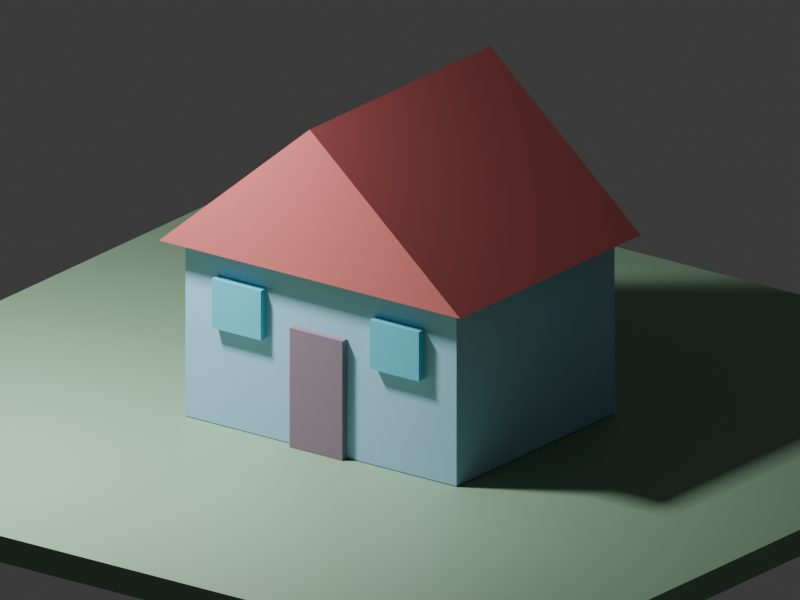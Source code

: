 # Source: scene_v2.blend  (saved by Blender 5.2.45; exported with 4.5.12 LTS)
import bpy
from mathutils import Matrix  # noqa: F401  (used for matrix-valued properties, if any)

bpy.ops.wm.read_factory_settings(use_empty=True)
scene = bpy.context.scene
scene.name = 'Scene'

# ---- collections
col_collection = bpy.data.collections.new('Collection'); scene.collection.children.link(col_collection)

# ---- materials (node trees are filled in below, after node groups)
mat_wall = bpy.data.materials.new('wall')
mat_wall.diffuse_color = (0.32, 0.58, 0.75, 1.0)
mat_grass = bpy.data.materials.new('grass')
mat_grass.diffuse_color = (0.23, 0.38, 0.25, 1.0)
mat_door = bpy.data.materials.new('door')
mat_door.diffuse_color = (0.25, 0.17, 0.23, 1.0)
mat_glass = bpy.data.materials.new('glass')
mat_glass.diffuse_color = (0.1, 0.53, 0.7, 1.0)
mat_roof = bpy.data.materials.new('roof')
mat_roof.diffuse_color = (0.64, 0.15, 0.15, 1.0)

# ---- material node trees
mat_wall.use_nodes = True; mat_wall.node_tree.nodes.clear()
_N = mat_wall.node_tree.nodes; _L = mat_wall.node_tree.links
n0 = _N.new('ShaderNodeBsdfPrincipled'); n0.name = 'Principled BSDF'; n0.location = (-200, 100)
n0.inputs[0].default_value = (0.32, 0.58, 0.75, 1.0)
n0.inputs[10].default_value = 0.005
n1 = _N.new('ShaderNodeOutputMaterial'); n1.name = 'Material Output'; n1.location = (200, 100)
_L.new(n0.outputs[0], n1.inputs[0])
n1.is_active_output = True
mat_grass.use_nodes = True; mat_grass.node_tree.nodes.clear()
_N = mat_grass.node_tree.nodes; _L = mat_grass.node_tree.links
n0 = _N.new('ShaderNodeBsdfPrincipled'); n0.name = 'Principled BSDF'; n0.location = (-200, 100)
n0.inputs[0].default_value = (0.23, 0.38, 0.25, 1.0)
n0.inputs[10].default_value = 0.005
n1 = _N.new('ShaderNodeOutputMaterial'); n1.name = 'Material Output'; n1.location = (200, 100)
_L.new(n0.outputs[0], n1.inputs[0])
n1.is_active_output = True
mat_door.use_nodes = True; mat_door.node_tree.nodes.clear()
_N = mat_door.node_tree.nodes; _L = mat_door.node_tree.links
n0 = _N.new('ShaderNodeBsdfPrincipled'); n0.name = 'Principled BSDF'; n0.location = (-200, 100)
n0.inputs[0].default_value = (0.25, 0.17, 0.23, 1.0)
n0.inputs[10].default_value = 0.005
n1 = _N.new('ShaderNodeOutputMaterial'); n1.name = 'Material Output'; n1.location = (200, 100)
_L.new(n0.outputs[0], n1.inputs[0])
n1.is_active_output = True
mat_glass.use_nodes = True; mat_glass.node_tree.nodes.clear()
_N = mat_glass.node_tree.nodes; _L = mat_glass.node_tree.links
n0 = _N.new('ShaderNodeBsdfPrincipled'); n0.name = 'Principled BSDF'; n0.location = (-200, 100)
n0.inputs[0].default_value = (0.1, 0.53, 0.7, 1.0)
n0.inputs[10].default_value = 0.005
n1 = _N.new('ShaderNodeOutputMaterial'); n1.name = 'Material Output'; n1.location = (200, 100)
_L.new(n0.outputs[0], n1.inputs[0])
n1.is_active_output = True
mat_roof.use_nodes = True; mat_roof.node_tree.nodes.clear()
_N = mat_roof.node_tree.nodes; _L = mat_roof.node_tree.links
n0 = _N.new('ShaderNodeBsdfPrincipled'); n0.name = 'Principled BSDF'; n0.location = (-200, 100)
n0.inputs[0].default_value = (0.64, 0.15, 0.15, 1.0)
n0.inputs[10].default_value = 0.005
n1 = _N.new('ShaderNodeOutputMaterial'); n1.name = 'Material Output'; n1.location = (200, 100)
_L.new(n0.outputs[0], n1.inputs[0])
n1.is_active_output = True

# ---- world
world_world = bpy.data.worlds.new('World'); scene.world = world_world
world_world.use_nodes = True; world_world.node_tree.nodes.clear()
_N = world_world.node_tree.nodes; _L = world_world.node_tree.links
n0 = _N.new('ShaderNodeOutputWorld'); n0.name = 'World Output'; n0.location = (200, 100)
n1 = _N.new('ShaderNodeBackground'); n1.name = 'Background'; n1.location = (-200, 100)
n1.inputs[0].default_value = (0.05088, 0.05088, 0.05088, 1.0)
_L.new(n1.outputs[0], n0.inputs[0])
n0.is_active_output = True
world_world.color = (0.05088, 0.05088, 0.05088)
world_world.sun_shadow_jitter_overblur = 0.0

# ---- cameras
cam_camera_001 = bpy.data.cameras.new('Camera.001')
cam_camera_001.type = 'ORTHO'
cam_camera_001.ortho_scale = 8.5

# ---- lights
light_area = bpy.data.lights.new('Area', 'AREA')
light_area.energy = 1300.0
light_area.size = 1.0
light_area.size_y = 1.0

# ---- meshes
me_cube_001 = bpy.data.meshes.new('Cube.001')
me_cube_001.from_pydata([(-1.8, -1.4, -1.0), (-1.8, -1.4, 1.0), (-1.8, 1.4, -1.0), (-1.8, 1.4, 1.0), (1.8, -1.4, -1.0), (1.8, -1.4, 1.0), (1.8, 1.4, -1.0), (1.8, 1.4, 1.0)], [], [(0, 1, 3, 2), (2, 3, 7, 6), (6, 7, 5, 4), (4, 5, 1, 0), (2, 6, 4, 0), (7, 3, 1, 5)])
_uv = me_cube_001.uv_layers.new(name='UVMap')
_uv.uv.foreach_set('vector', [0.375, 0.0, 0.625, 0.0, 0.625, 0.25, 0.375, 0.25, 0.375, 0.25, 0.625, 0.25, 0.625, 0.5, 0.375, 0.5, 0.375, 0.5, 0.625, 0.5, 0.625, 0.75, 0.375, 0.75, 0.375, 0.75, 0.625, 0.75, 0.625, 1.0, 0.375, 1.0, 0.125, 0.5, 0.375, 0.5, 0.375, 0.75, 0.125, 0.75, 0.625, 0.5, 0.875, 0.5, 0.875, 0.75, 0.625, 0.75])
me_cube_001.materials.append(mat_wall)
me_cube_001.update()
me_cube_002 = bpy.data.meshes.new('Cube.002')
me_cube_002.from_pydata([(-5.5, -5.5, -0.15), (-5.5, -5.5, 0.15), (-5.5, 5.5, -0.15), (-5.5, 5.5, 0.15), (5.5, -5.5, -0.15), (5.5, -5.5, 0.15), (5.5, 5.5, -0.15), (5.5, 5.5, 0.15)], [], [(0, 1, 3, 2), (2, 3, 7, 6), (6, 7, 5, 4), (4, 5, 1, 0), (2, 6, 4, 0), (7, 3, 1, 5)])
_uv = me_cube_002.uv_layers.new(name='UVMap')
_uv.uv.foreach_set('vector', [0.375, 0.0, 0.625, 0.0, 0.625, 0.25, 0.375, 0.25, 0.375, 0.25, 0.625, 0.25, 0.625, 0.5, 0.375, 0.5, 0.375, 0.5, 0.625, 0.5, 0.625, 0.75, 0.375, 0.75, 0.375, 0.75, 0.625, 0.75, 0.625, 1.0, 0.375, 1.0, 0.125, 0.5, 0.375, 0.5, 0.375, 0.75, 0.125, 0.75, 0.625, 0.5, 0.875, 0.5, 0.875, 0.75, 0.625, 0.75])
me_cube_002.materials.append(mat_grass)
me_cube_002.update()
me_cube_003 = bpy.data.meshes.new('Cube.003')
me_cube_003.from_pydata([(-0.35, -0.06, -0.675), (-0.35, -0.06, 0.675), (-0.35, 0.06, -0.675), (-0.35, 0.06, 0.675), (0.35, -0.06, -0.675), (0.35, -0.06, 0.675), (0.35, 0.06, -0.675), (0.35, 0.06, 0.675)], [], [(0, 1, 3, 2), (2, 3, 7, 6), (6, 7, 5, 4), (4, 5, 1, 0), (2, 6, 4, 0), (7, 3, 1, 5)])
_uv = me_cube_003.uv_layers.new(name='UVMap')
_uv.uv.foreach_set('vector', [0.375, 0.0, 0.625, 0.0, 0.625, 0.25, 0.375, 0.25, 0.375, 0.25, 0.625, 0.25, 0.625, 0.5, 0.375, 0.5, 0.375, 0.5, 0.625, 0.5, 0.625, 0.75, 0.375, 0.75, 0.375, 0.75, 0.625, 0.75, 0.625, 1.0, 0.375, 1.0, 0.125, 0.5, 0.375, 0.5, 0.375, 0.75, 0.125, 0.75, 0.625, 0.5, 0.875, 0.5, 0.875, 0.75, 0.625, 0.75])
me_cube_003.materials.append(mat_door)
me_cube_003.update()
me_cube_004 = bpy.data.meshes.new('Cube.004')
me_cube_004.from_pydata([(-0.325, -0.06, -0.28), (-0.325, -0.06, 0.28), (-0.325, 0.06, -0.28), (-0.325, 0.06, 0.28), (0.325, -0.06, -0.28), (0.325, -0.06, 0.28), (0.325, 0.06, -0.28), (0.325, 0.06, 0.28)], [], [(0, 1, 3, 2), (2, 3, 7, 6), (6, 7, 5, 4), (4, 5, 1, 0), (2, 6, 4, 0), (7, 3, 1, 5)])
_uv = me_cube_004.uv_layers.new(name='UVMap')
_uv.uv.foreach_set('vector', [0.375, 0.0, 0.625, 0.0, 0.625, 0.25, 0.375, 0.25, 0.375, 0.25, 0.625, 0.25, 0.625, 0.5, 0.375, 0.5, 0.375, 0.5, 0.625, 0.5, 0.625, 0.75, 0.375, 0.75, 0.375, 0.75, 0.625, 0.75, 0.625, 1.0, 0.375, 1.0, 0.125, 0.5, 0.375, 0.5, 0.375, 0.75, 0.125, 0.75, 0.625, 0.5, 0.875, 0.5, 0.875, 0.75, 0.625, 0.75])
me_cube_004.materials.append(mat_glass)
me_cube_004.update()
me_cube_005 = bpy.data.meshes.new('Cube.005')
me_cube_005.from_pydata([(-0.325, -0.06, -0.28), (-0.325, -0.06, 0.28), (-0.325, 0.06, -0.28), (-0.325, 0.06, 0.28), (0.325, -0.06, -0.28), (0.325, -0.06, 0.28), (0.325, 0.06, -0.28), (0.325, 0.06, 0.28)], [], [(0, 1, 3, 2), (2, 3, 7, 6), (6, 7, 5, 4), (4, 5, 1, 0), (2, 6, 4, 0), (7, 3, 1, 5)])
_uv = me_cube_005.uv_layers.new(name='UVMap')
_uv.uv.foreach_set('vector', [0.375, 0.0, 0.625, 0.0, 0.625, 0.25, 0.375, 0.25, 0.375, 0.25, 0.625, 0.25, 0.625, 0.5, 0.375, 0.5, 0.375, 0.5, 0.625, 0.5, 0.625, 0.75, 0.375, 0.75, 0.375, 0.75, 0.625, 0.75, 0.625, 1.0, 0.375, 1.0, 0.125, 0.5, 0.375, 0.5, 0.375, 0.75, 0.125, 0.75, 0.625, 0.5, 0.875, 0.5, 0.875, 0.75, 0.625, 0.75])
me_cube_005.materials.append(mat_glass)
me_cube_005.update()
me_roofmesh = bpy.data.meshes.new('roofmesh')
me_roofmesh.from_pydata([(-2.0, -1.6, 2.0), (2.0, -1.6, 2.0), (0.0, -1.6, 3.7), (-2.0, 1.6, 2.0), (2.0, 1.6, 2.0), (0.0, 1.6, 3.7)], [], [(0, 1, 2), (3, 5, 4), (0, 2, 5, 3), (2, 1, 4, 5)])
me_roofmesh.materials.append(mat_roof)
me_roofmesh.update()

# ---- objects
ob_house = bpy.data.objects.new('House', me_cube_001)
ob_ground = bpy.data.objects.new('Ground', me_cube_002)
ob_door = bpy.data.objects.new('Door', me_cube_003)
ob_window = bpy.data.objects.new('Window', me_cube_004)
ob_window_001 = bpy.data.objects.new('Window.001', me_cube_005)
ob_roof = bpy.data.objects.new('Roof', me_roofmesh)
ob_previewcamera = bpy.data.objects.new('PreviewCamera', cam_camera_001)
ob_area = bpy.data.objects.new('Area', light_area)

# ---- transforms, parenting, visibility, modifiers, constraints
ob_house.location = (0.0, 0.0, 1.0)
ob_ground.location = (0.0, 0.0, -0.16)
ob_door.location = (0.0, -1.43, 0.67)
ob_window.location = (-1.05, -1.44, 1.4)
ob_window_001.location = (1.05, -1.44, 1.4)
ob_roof.location = (0.0, 0.0, 0.0)
ob_previewcamera.location = (6.0, -8.0, 5.0)
ob_previewcamera.rotation_euler = (1.216, 9.722e-08, 0.6435)
ob_area.location = (-3.0, -4.0, 7.0)

# ---- collection membership
col_collection.objects.link(ob_house)
col_collection.objects.link(ob_ground)
col_collection.objects.link(ob_door)
col_collection.objects.link(ob_window)
col_collection.objects.link(ob_window_001)
col_collection.objects.link(ob_roof)
col_collection.objects.link(ob_previewcamera)
col_collection.objects.link(ob_area)

# ---- scene / render settings (as saved in the file)
scene.camera = ob_previewcamera
scene.frame_start = 1; scene.frame_end = 250; scene.frame_set(1)
scene.render.engine = 'CYCLES'
scene.render.resolution_x = 480
scene.render.resolution_y = 360
scene.render.bake_bias = 0.0
scene.render.bake_samples = 0
scene.render.compositor_device = 'GPU'
scene.cycles.samples = 8
scene.eevee.use_volume_custom_range = False
scene.eevee.fast_gi_thickness_near = 0.1
scene.eevee.fast_gi_thickness_far = 0.0
scene.eevee.ray_tracing_options.screen_trace_thickness = 0.1
bpy.context.view_layer.update()
